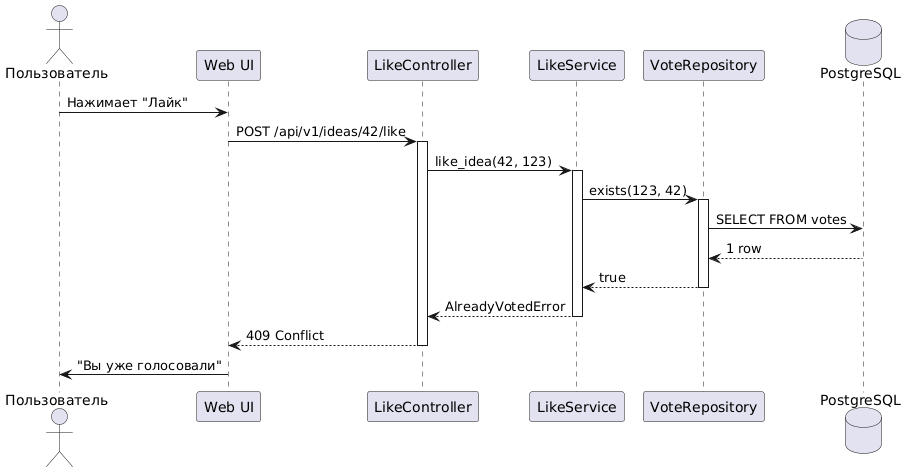

The diagram above was rendered by PlantUML. Its source (embedded in the PNG):
@startuml
actor Пользователь as User
participant "Web UI" as UI
participant "LikeController" as Controller
participant "LikeService" as Service
participant "VoteRepository" as VoteRepo
database "PostgreSQL" as DB

User -> UI: Нажимает "Лайк"
UI -> Controller: POST /api/v1/ideas/42/like
activate Controller

Controller -> Service: like_idea(42, 123)
activate Service

Service -> VoteRepo: exists(123, 42)
activate VoteRepo
VoteRepo -> DB: SELECT FROM votes
DB --> VoteRepo: 1 row
VoteRepo --> Service: true
deactivate VoteRepo

Service --> Controller: AlreadyVotedError
deactivate Service

Controller --> UI: 409 Conflict
deactivate Controller

UI -> User: "Вы уже голосовали"
@enduml